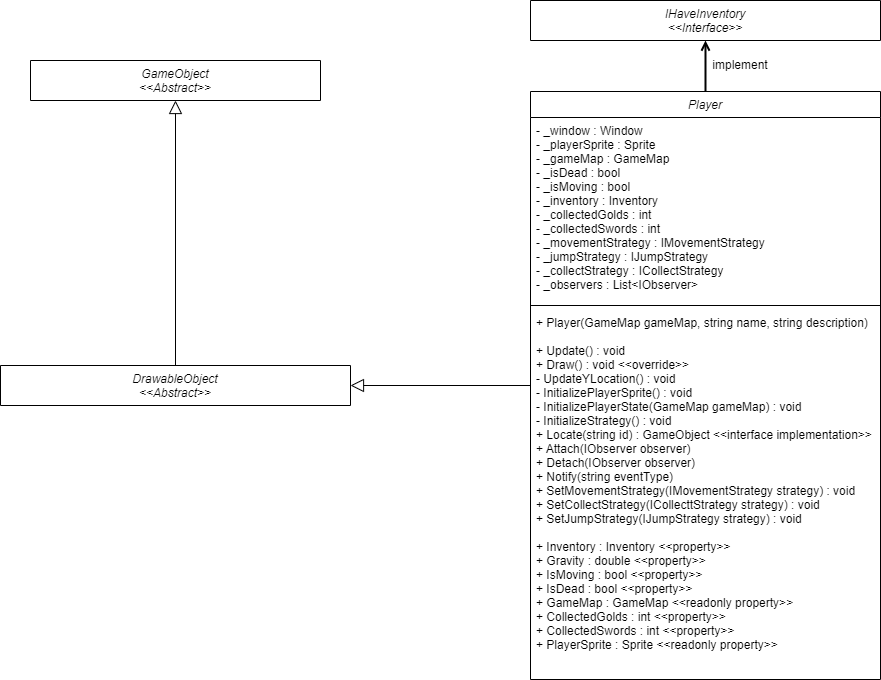

The diagram above was exported from draw.io. Its source (the exported page's mxGraphModel, read from the mxfile embedded in the PNG):
<mxGraphModel dx="2071" dy="823" grid="1" gridSize="10" guides="1" tooltips="1" connect="1" arrows="1" fold="1" page="1" pageScale="1" pageWidth="850" pageHeight="1100" math="0" shadow="0">
  <root>
    <mxCell id="0" />
    <mxCell id="1" parent="0" />
    <mxCell id="WwD6AC1BsWxe3E9qkCzC-1" value="Player" style="swimlane;fontStyle=2;align=center;verticalAlign=top;childLayout=stackLayout;horizontal=1;startSize=26;horizontalStack=0;resizeParent=1;resizeLast=0;collapsible=1;marginBottom=0;rounded=0;shadow=0;strokeWidth=1;" parent="1" vertex="1">
      <mxGeometry x="340" y="521" width="350" height="588" as="geometry">
        <mxRectangle x="230" y="140" width="160" height="26" as="alternateBounds" />
      </mxGeometry>
    </mxCell>
    <mxCell id="WwD6AC1BsWxe3E9qkCzC-2" value="- _window : Window&#10;- _playerSprite : Sprite&#10;- _gameMap : GameMap&#10;- _isDead : bool&#10;- _isMoving : bool&#10;- _inventory : Inventory&#10;- _collectedGolds : int&#10;- _collectedSwords : int&#10;- _movementStrategy : IMovementStrategy &#10;- _jumpStrategy : IJumpStrategy &#10;- _collectStrategy : ICollectStrategy &#10;- _observers : List&lt;IObserver&gt; " style="text;align=left;verticalAlign=top;spacingLeft=4;spacingRight=4;overflow=hidden;rotatable=0;points=[[0,0.5],[1,0.5]];portConstraint=eastwest;" parent="WwD6AC1BsWxe3E9qkCzC-1" vertex="1">
      <mxGeometry y="26" width="350" height="184" as="geometry" />
    </mxCell>
    <mxCell id="WwD6AC1BsWxe3E9qkCzC-3" value="" style="line;html=1;strokeWidth=1;align=left;verticalAlign=middle;spacingTop=-1;spacingLeft=3;spacingRight=3;rotatable=0;labelPosition=right;points=[];portConstraint=eastwest;" parent="WwD6AC1BsWxe3E9qkCzC-1" vertex="1">
      <mxGeometry y="210" width="350" height="8" as="geometry" />
    </mxCell>
    <mxCell id="WwD6AC1BsWxe3E9qkCzC-4" value="+ Player(GameMap gameMap, string name, string description) &#10;&#10;+ Update() : void&#10;+ Draw() : void &lt;&lt;override&gt;&gt;&#10;- UpdateYLocation() : void&#10;- InitializePlayerSprite() : void&#10;- InitializePlayerState(GameMap gameMap) : void&#10;- InitializeStrategy() : void&#10;+ Locate(string id) : GameObject &lt;&lt;interface implementation&gt;&gt;&#10;+ Attach(IObserver observer)&#10;+ Detach(IObserver observer)&#10;+ Notify(string eventType)&#10;+ SetMovementStrategy(IMovementStrategy strategy) : void&#10;+ SetCollectStrategy(ICollecttStrategy strategy) : void&#10;+ SetJumpStrategy(IJumpStrategy strategy) : void&#10;&#10;+ Inventory : Inventory &lt;&lt;property&gt;&gt;&#10;+ Gravity : double &lt;&lt;property&gt;&gt;&#10;+ IsMoving : bool &lt;&lt;property&gt;&gt;&#10;+ IsDead : bool &lt;&lt;property&gt;&gt;&#10;+ GameMap : GameMap &lt;&lt;readonly property&gt;&gt;&#10;+ CollectedGolds : int &lt;&lt;property&gt;&gt;&#10;+ CollectedSwords : int &lt;&lt;property&gt;&gt;&#10;+ PlayerSprite : Sprite &lt;&lt;readonly property&gt;&gt;&#10;" style="text;align=left;verticalAlign=top;spacingLeft=4;spacingRight=4;overflow=hidden;rotatable=0;points=[[0,0.5],[1,0.5]];portConstraint=eastwest;" parent="WwD6AC1BsWxe3E9qkCzC-1" vertex="1">
      <mxGeometry y="218" width="350" height="350" as="geometry" />
    </mxCell>
    <mxCell id="0vSmvpzvTA97Li-OUp5E-1" value="GameObject&#10;&lt;&lt;Abstract&gt;&gt;" style="swimlane;fontStyle=2;align=center;verticalAlign=top;childLayout=stackLayout;horizontal=1;startSize=40;horizontalStack=0;resizeParent=1;resizeLast=0;collapsible=1;marginBottom=0;rounded=0;shadow=0;strokeWidth=1;" parent="1" vertex="1">
      <mxGeometry x="-160" y="490" width="290" height="40" as="geometry">
        <mxRectangle x="230" y="140" width="160" height="26" as="alternateBounds" />
      </mxGeometry>
    </mxCell>
    <mxCell id="NRGbMTDOUoAwxI7oibQn-1" value="DrawableObject&#10;&lt;&lt;Abstract&gt;&gt;" style="swimlane;fontStyle=2;align=center;verticalAlign=top;childLayout=stackLayout;horizontal=1;startSize=40;horizontalStack=0;resizeParent=1;resizeLast=0;collapsible=1;marginBottom=0;rounded=0;shadow=0;strokeWidth=1;" parent="1" vertex="1">
      <mxGeometry x="-190" y="795" width="350" height="40" as="geometry">
        <mxRectangle x="230" y="140" width="160" height="26" as="alternateBounds" />
      </mxGeometry>
    </mxCell>
    <mxCell id="3IOJnbHg7vecezX9Badj-1" value="" style="endArrow=block;html=1;rounded=0;endFill=0;endSize=11;exitX=0.5;exitY=0;exitDx=0;exitDy=0;" parent="1" source="NRGbMTDOUoAwxI7oibQn-1" target="0vSmvpzvTA97Li-OUp5E-1" edge="1">
      <mxGeometry width="50" height="50" relative="1" as="geometry">
        <mxPoint x="-40" y="540" as="sourcePoint" />
        <mxPoint x="127" y="505" as="targetPoint" />
        <Array as="points" />
      </mxGeometry>
    </mxCell>
    <mxCell id="3IOJnbHg7vecezX9Badj-2" value="" style="endArrow=block;html=1;rounded=0;endFill=0;endSize=11;" parent="1" source="WwD6AC1BsWxe3E9qkCzC-1" target="NRGbMTDOUoAwxI7oibQn-1" edge="1">
      <mxGeometry width="50" height="50" relative="1" as="geometry">
        <mxPoint x="210" y="550" as="sourcePoint" />
        <mxPoint x="210" y="414" as="targetPoint" />
        <Array as="points" />
      </mxGeometry>
    </mxCell>
    <mxCell id="IcoEml8wsr7okWCKbBNC-1" value="IHaveInventory&#10;&lt;&lt;Interface&gt;&gt;" style="swimlane;fontStyle=2;align=center;verticalAlign=top;childLayout=stackLayout;horizontal=1;startSize=40;horizontalStack=0;resizeParent=1;resizeLast=0;collapsible=1;marginBottom=0;rounded=0;shadow=0;strokeWidth=1;" parent="1" vertex="1">
      <mxGeometry x="340" y="430" width="350" height="40" as="geometry">
        <mxRectangle x="230" y="140" width="160" height="26" as="alternateBounds" />
      </mxGeometry>
    </mxCell>
    <mxCell id="0T5IbqL753VaWWS61X8j-6" value="" style="endArrow=none;html=1;rounded=0;strokeWidth=2;startArrow=open;startFill=0;entryX=0.5;entryY=0;entryDx=0;entryDy=0;exitX=0.5;exitY=1;exitDx=0;exitDy=0;" parent="1" source="IcoEml8wsr7okWCKbBNC-1" target="WwD6AC1BsWxe3E9qkCzC-1" edge="1">
      <mxGeometry width="50" height="50" relative="1" as="geometry">
        <mxPoint x="515" y="744" as="sourcePoint" />
        <mxPoint x="290" y="735" as="targetPoint" />
      </mxGeometry>
    </mxCell>
    <mxCell id="BmUVLXubMGYOM0eeYwN2-1" value="implement" style="text;html=1;align=center;verticalAlign=middle;whiteSpace=wrap;rounded=0;" parent="1" vertex="1">
      <mxGeometry x="520" y="480" width="60" height="30" as="geometry" />
    </mxCell>
  </root>
</mxGraphModel>